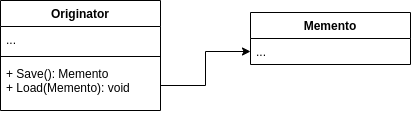

The diagram above was exported from draw.io. Its source (the exported page's mxGraphModel, read from the mxfile embedded in the PNG):
<mxGraphModel dx="1422" dy="816" grid="1" gridSize="10" guides="1" tooltips="1" connect="1" arrows="1" fold="1" page="1" pageScale="1" pageWidth="850" pageHeight="1100" math="0" shadow="0">
  <root>
    <mxCell id="0" />
    <mxCell id="1" parent="0" />
    <mxCell id="K1R9VJ1XDjzsMzF2acoE-5" value="Originator" style="swimlane;fontStyle=1;align=center;verticalAlign=top;childLayout=stackLayout;horizontal=1;startSize=26;horizontalStack=0;resizeParent=1;resizeParentMax=0;resizeLast=0;collapsible=1;marginBottom=0;" vertex="1" parent="1">
      <mxGeometry x="60" y="80" width="160" height="110" as="geometry" />
    </mxCell>
    <mxCell id="K1R9VJ1XDjzsMzF2acoE-6" value="..." style="text;strokeColor=none;fillColor=none;align=left;verticalAlign=top;spacingLeft=4;spacingRight=4;overflow=hidden;rotatable=0;points=[[0,0.5],[1,0.5]];portConstraint=eastwest;" vertex="1" parent="K1R9VJ1XDjzsMzF2acoE-5">
      <mxGeometry y="26" width="160" height="26" as="geometry" />
    </mxCell>
    <mxCell id="K1R9VJ1XDjzsMzF2acoE-7" value="" style="line;strokeWidth=1;fillColor=none;align=left;verticalAlign=middle;spacingTop=-1;spacingLeft=3;spacingRight=3;rotatable=0;labelPosition=right;points=[];portConstraint=eastwest;" vertex="1" parent="K1R9VJ1XDjzsMzF2acoE-5">
      <mxGeometry y="52" width="160" height="8" as="geometry" />
    </mxCell>
    <mxCell id="K1R9VJ1XDjzsMzF2acoE-8" value="+ Save(): Memento&#10;+ Load(Memento): void" style="text;strokeColor=none;fillColor=none;align=left;verticalAlign=top;spacingLeft=4;spacingRight=4;overflow=hidden;rotatable=0;points=[[0,0.5],[1,0.5]];portConstraint=eastwest;" vertex="1" parent="K1R9VJ1XDjzsMzF2acoE-5">
      <mxGeometry y="60" width="160" height="50" as="geometry" />
    </mxCell>
    <mxCell id="K1R9VJ1XDjzsMzF2acoE-1" value="Memento" style="swimlane;fontStyle=1;align=center;verticalAlign=top;childLayout=stackLayout;horizontal=1;startSize=26;horizontalStack=0;resizeParent=1;resizeParentMax=0;resizeLast=0;collapsible=1;marginBottom=0;" vertex="1" parent="1">
      <mxGeometry x="310" y="92" width="160" height="52" as="geometry" />
    </mxCell>
    <mxCell id="K1R9VJ1XDjzsMzF2acoE-2" value="..." style="text;strokeColor=none;fillColor=none;align=left;verticalAlign=top;spacingLeft=4;spacingRight=4;overflow=hidden;rotatable=0;points=[[0,0.5],[1,0.5]];portConstraint=eastwest;" vertex="1" parent="K1R9VJ1XDjzsMzF2acoE-1">
      <mxGeometry y="26" width="160" height="26" as="geometry" />
    </mxCell>
    <mxCell id="K1R9VJ1XDjzsMzF2acoE-9" style="edgeStyle=orthogonalEdgeStyle;rounded=0;orthogonalLoop=1;jettySize=auto;html=1;exitX=1;exitY=0.5;exitDx=0;exitDy=0;entryX=0;entryY=0.5;entryDx=0;entryDy=0;" edge="1" parent="1" source="K1R9VJ1XDjzsMzF2acoE-8" target="K1R9VJ1XDjzsMzF2acoE-2">
      <mxGeometry relative="1" as="geometry" />
    </mxCell>
  </root>
</mxGraphModel>